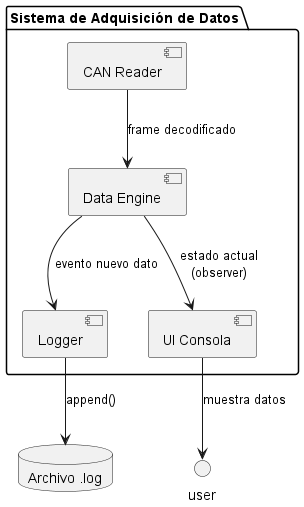

The diagram above was rendered by PlantUML. Its source (embedded in the PNG):
@startuml Componentes
!define AWSPUML https://raw.githubusercontent.com/awslabs/aws-icons-for-plantuml/v14.0/LATEST/AWSPUML
' ─────── Componentes principales ───────
package "Sistema de Adquisición de Datos" {
  [CAN Reader] as CANR
  [Data Engine] as DE
  [Logger] as L
  [UI Consola] as UI
}

' ─────── Relaciones ───────
CANR --> DE  : frame decodificado
DE  --> UI   : estado actual\n(observer)
DE  --> L    : evento nuevo dato

' ─────── Dependencias “externas” ───────
database "Archivo .log" as LOGFILE
UI --> user : muestra datos
L  --> LOGFILE : append()
@enduml